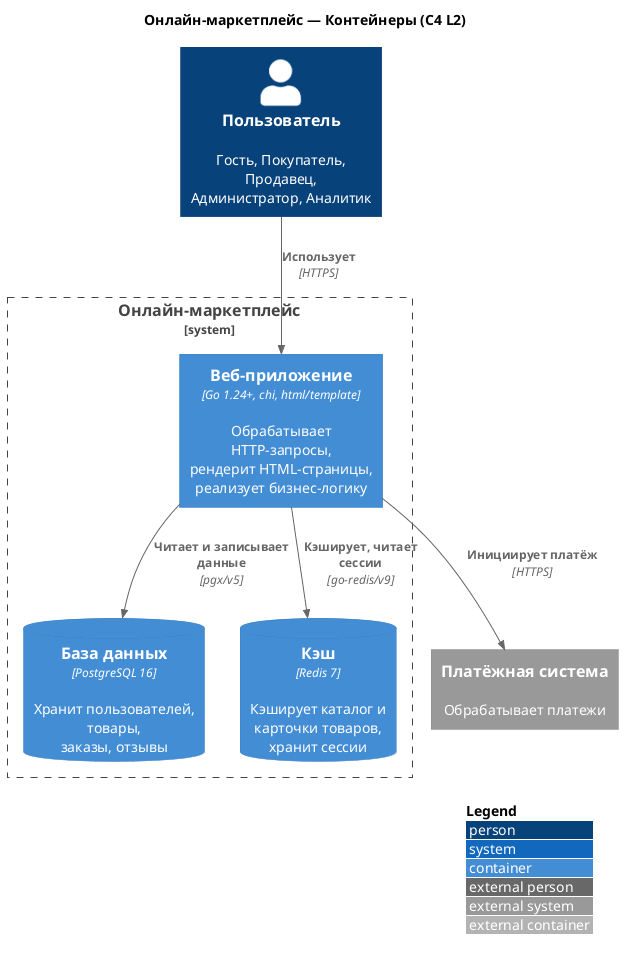

The diagram above was rendered by PlantUML. Its source (embedded in the PNG):
@startuml C4_L2
!include <C4/C4_Container>

title Онлайн-маркетплейс — Контейнеры (C4 L2)

Person(user, "Пользователь", "Гость, Покупатель, Продавец,\nАдминистратор, Аналитик")

System_Ext(bank, "Платёжная система", "Обрабатывает платежи")

System_Boundary(marketplace, "Онлайн-маркетплейс") {
    Container(webapp, "Веб-приложение", "Go 1.24+, chi, html/template", "Обрабатывает HTTP-запросы,\nрендерит HTML-страницы,\nреализует бизнес-логику")
    ContainerDb(postgres, "База данных", "PostgreSQL 16", "Хранит пользователей, товары,\nзаказы, отзывы")
    ContainerDb(redis, "Кэш", "Redis 7", "Кэширует каталог и карточки товаров,\nхранит сессии")
}

Rel(user, webapp, "Использует", "HTTPS")
Rel(webapp, postgres, "Читает и записывает данные", "pgx/v5")
Rel(webapp, redis, "Кэширует, читает сессии", "go-redis/v9")
Rel(webapp, bank, "Инициирует платёж", "HTTPS")

LAYOUT_WITH_LEGEND()

@enduml